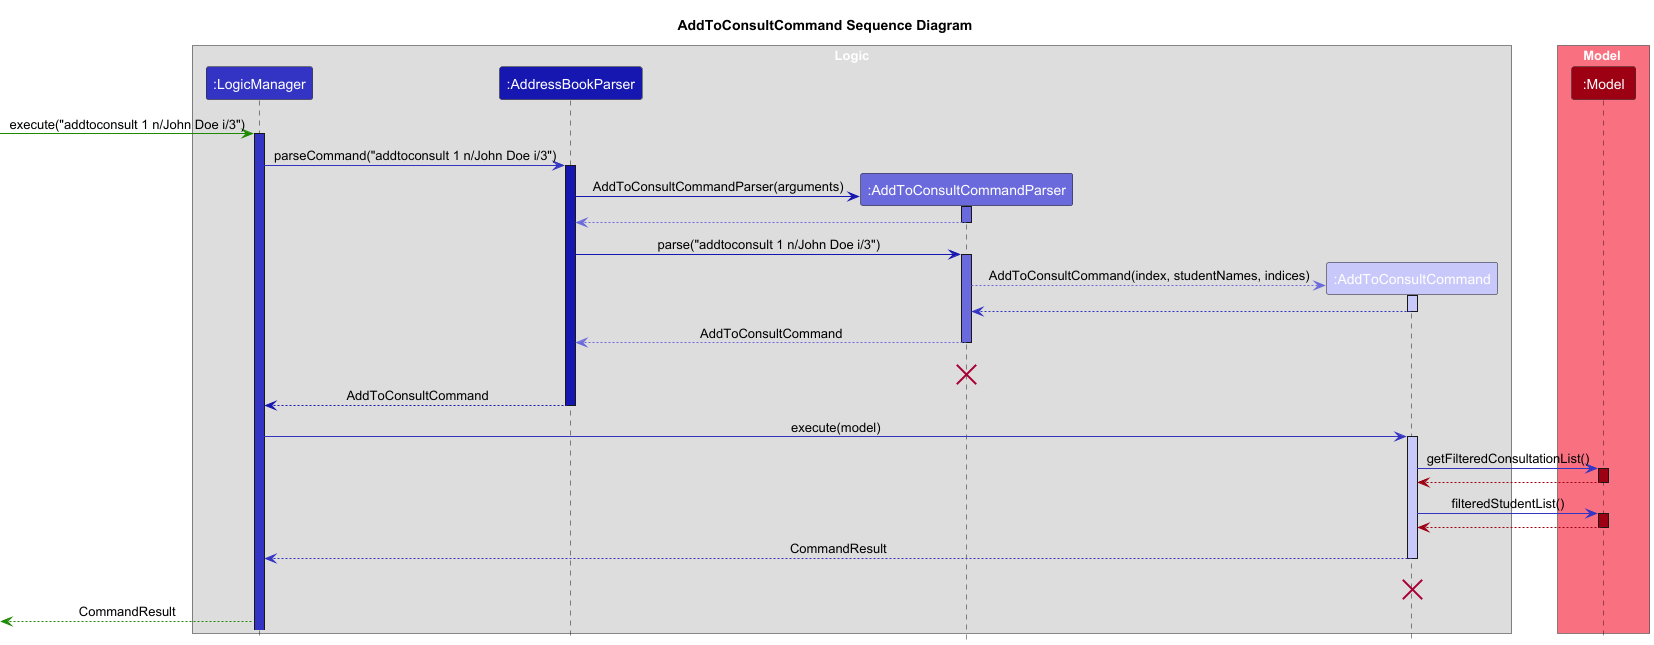

The diagram above was rendered by PlantUML. Its source (embedded in the PNG):
@startuml
!include ../style.puml
skinparam ArrowFontStyle plain

title AddToConsultCommand Sequence Diagram

box Logic
Participant ":LogicManager" as LogicManager LOGIC_COLOR
Participant ":AddressBookParser" as addressBookParser LOGIC_COLOR_T3
Participant ":AddToConsultCommandParser" as AddToConsultCommandParser LOGIC_COLOR_T2
Participant ":AddToConsultCommand" as AddToConsultCommand LOGIC_COLOR_T1
end box

box Model MODEL_COLOR_T1
Participant ":Model" as model MODEL_COLOR
end box

-[UI_COLOR]> LogicManager : execute("addtoconsult 1 n/John Doe i/3")
activate LogicManager LOGIC_COLOR

'Logic manager calls AddressBookParser and passes the command
LogicManager -[LOGIC_COLOR]> addressBookParser : parseCommand("addtoconsult 1 n/John Doe i/3")
activate addressBookParser LOGIC_COLOR_T3

'AddressBookParser creates an instance of the parser
create AddToConsultCommandParser
addressBookParser -[LOGIC_COLOR_T3]> AddToConsultCommandParser : AddToConsultCommandParser(arguments)
activate AddToConsultCommandParser LOGIC_COLOR_T2

AddToConsultCommandParser --[LOGIC_COLOR_T2]> addressBookParser
deactivate AddToConsultCommandParser

' AddressBookParser calls the parse command
addressBookParser -[LOGIC_COLOR_T3]> AddToConsultCommandParser : parse("addtoconsult 1 n/John Doe i/3")
activate AddToConsultCommandParser LOGIC_COLOR_T2

'Within the parse command, the parser creates an instance of the command
create AddToConsultCommand
AddToConsultCommandParser --[LOGIC_COLOR_T2]> AddToConsultCommand : AddToConsultCommand(index, studentNames, indices)
activate AddToConsultCommand LOGIC_COLOR_T1

AddToConsultCommand --[LOGIC_COLOR]> AddToConsultCommandParser
deactivate AddToConsultCommand LOGIC_COLOR_T1

'parser returns the command to the AddressBookParser
AddToConsultCommandParser --[LOGIC_COLOR_T2]> addressBookParser : AddToConsultCommand
deactivate AddToConsultCommandParser

AddToConsultCommandParser --[hidden]> addressBookParser : AddToConsultCommand
destroy AddToConsultCommandParser

addressBookParser --[LOGIC_COLOR_T3]> LogicManager : AddToConsultCommand
deactivate addressBookParser

'LogicManager calls command.execute
LogicManager -[LOGIC_COLOR]> AddToConsultCommand : execute(model)
activate AddToConsultCommand LOGIC_COLOR_T1

'get filteredConsultationList
AddToConsultCommand -[LOGIC_COLOR]> model : getFilteredConsultationList()
activate model MODEL_COLOR

model -[MODEL_COLOR]-> AddToConsultCommand
deactivate model

'get filteredStudentList
AddToConsultCommand -[LOGIC_COLOR]> model : filteredStudentList()
activate model MODEL_COLOR

model -[MODEL_COLOR]-> AddToConsultCommand
deactivate model

'After adding students, return new consultation
AddToConsultCommand --[LOGIC_COLOR]> LogicManager : CommandResult
deactivate AddToConsultCommand LOGIC_COLOR_T1
AddToConsultCommand --[hidden]> LogicManager : CommandResult
destroy AddToConsultCommand

[<-[UI_COLOR]-LogicManager : CommandResult

@enduml